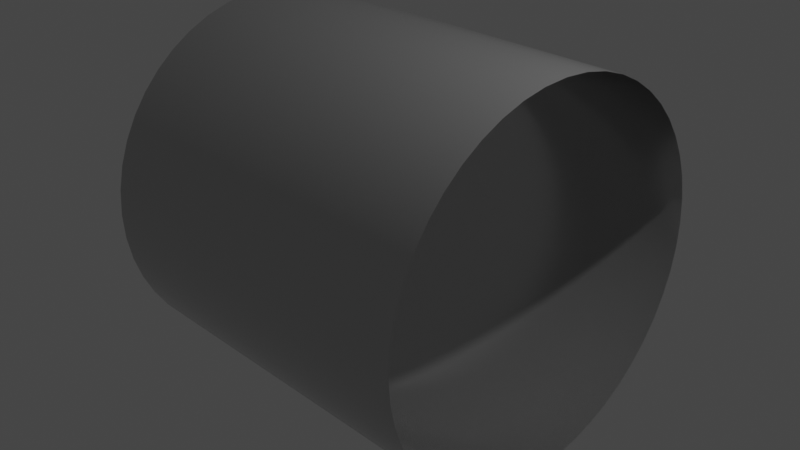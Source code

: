 # Source: pipeEdgeH.blend  (saved by Blender 3.2.14; exported with 4.5.12 LTS)
import bpy
from mathutils import Matrix  # noqa: F401  (used for matrix-valued properties, if any)

bpy.ops.wm.read_factory_settings(use_empty=True)
scene = bpy.context.scene
scene.name = 'Scene'

# ---- collections
col_collection = bpy.data.collections.new('Collection'); scene.collection.children.link(col_collection)

# ---- materials (node trees are filled in below, after node groups)
mat_material_001 = bpy.data.materials.new('Material.001')
mat_material_001.use_transparent_shadow = False

# ---- node groups
ng_auto_smooth = bpy.data.node_groups.new('Auto Smooth', 'GeometryNodeTree')
_s = ng_auto_smooth.interface.new_socket(name='Geometry', in_out='OUTPUT', socket_type='NodeSocketGeometry')
_s = ng_auto_smooth.interface.new_socket(name='Geometry', in_out='INPUT', socket_type='NodeSocketGeometry')
_s = ng_auto_smooth.interface.new_socket(name='Angle', in_out='INPUT', socket_type='NodeSocketFloat')
_s.subtype = 'ANGLE'
_s.min_value = 0.0
_s.max_value = 3.142
ng_auto_smooth.is_modifier = True
_N = ng_auto_smooth.nodes; _L = ng_auto_smooth.links
n0 = _N.new('NodeGroupOutput'); n0.name = 'Group Output'; n0.location = (480, -100)
n1 = _N.new('NodeGroupInput'); n1.name = 'Group Input'; n1.location = (-420, -300)
n2 = _N.new('NodeGroupInput'); n2.name = 'Group Input.001'; n2.location = (-60, -100)
n3 = _N.new('GeometryNodeSetShadeSmooth'); n3.name = 'Set Shade Smooth'; n3.location = (120, -100)
n3.domain = 'EDGE'
n4 = _N.new('GeometryNodeSetShadeSmooth'); n4.name = 'Set Shade Smooth.001'; n4.location = (300, -100)
n5 = _N.new('GeometryNodeInputMeshEdgeAngle'); n5.name = 'Edge Angle'; n5.location = (-420, -220)
n6 = _N.new('GeometryNodeInputEdgeSmooth'); n6.name = 'Is Edge Smooth'; n6.location = (-60, -160)
n7 = _N.new('GeometryNodeInputShadeSmooth'); n7.name = 'Is Face Smooth'; n7.location = (-240, -340)
n8 = _N.new('FunctionNodeBooleanMath'); n8.name = 'Boolean Math'; n8.location = (-60, -220)
n9 = _N.new('FunctionNodeCompare'); n9.name = 'Compare'; n9.location = (-240, -180)
n9.operation = 'LESS_EQUAL'
_L.new(n5.outputs[0], n9.inputs[0])
_L.new(n4.outputs[0], n0.inputs[0])
_L.new(n1.outputs[1], n9.inputs[1])
_L.new(n9.outputs[0], n8.inputs[0])
_L.new(n7.outputs[0], n8.inputs[1])
_L.new(n2.outputs[0], n3.inputs[0])
_L.new(n6.outputs[0], n3.inputs[1])
_L.new(n3.outputs[0], n4.inputs[0])
_L.new(n8.outputs[0], n3.inputs[2])
n0.is_active_output = True

# ---- material node trees
mat_material_001.use_nodes = True; mat_material_001.node_tree.nodes.clear()
_N = mat_material_001.node_tree.nodes; _L = mat_material_001.node_tree.links
n0 = _N.new('ShaderNodeBsdfPrincipled'); n0.name = 'Principled BSDF'; n0.location = (10, 300)
n0.distribution = 'GGX'
n0.subsurface_method = 'RANDOM_WALK_SKIN'
n0.inputs[0].default_value = (0.5277, 0.5277, 0.5277, 1.0)
n0.inputs[1].default_value = 0.8583
n0.inputs[2].default_value = 0.1732
n0.inputs[3].default_value = 1.45
n0.inputs[20].default_value = 0.1324
n0.inputs[27].default_value = (0.0, 0.0, 0.0, 1.0)
n0.inputs[28].default_value = 1.0
n1 = _N.new('ShaderNodeOutputMaterial'); n1.name = 'Material Output'; n1.location = (300, 300)
_L.new(n0.outputs[0], n1.inputs[0])
n1.is_active_output = True

# ---- world
world_world = bpy.data.worlds.new('World'); scene.world = world_world
world_world.use_nodes = True; world_world.node_tree.nodes.clear()
_N = world_world.node_tree.nodes; _L = world_world.node_tree.links
n0 = _N.new('ShaderNodeOutputWorld'); n0.name = 'World Output'; n0.location = (300, 300)
n1 = _N.new('ShaderNodeBackground'); n1.name = 'Background'; n1.location = (10, 300)
n1.inputs[0].default_value = (0.05088, 0.05088, 0.05088, 1.0)
_L.new(n1.outputs[0], n0.inputs[0])
n0.is_active_output = True
world_world.color = (0.05088, 0.05088, 0.05088)
world_world.use_sun_shadow = False
world_world.sun_shadow_jitter_overblur = 0.0

# ---- cameras
cam_camera = bpy.data.cameras.new('Camera')
cam_camera.clip_end = 100.0
cam_camera.ortho_scale = 7.314

# ---- lights
light_light = bpy.data.lights.new('Light', 'POINT')
light_light.transmission_factor = 0.0
light_light.energy = 1000.0
light_light.shadow_soft_size = 0.1
light_light.shadow_maximum_resolution = 0.006
light_light.use_absolute_resolution = True

# ---- meshes
me_mesh = bpy.data.meshes.new('Mesh')
me_mesh.from_pydata([(-1.0, 0.0, -1.053), (-0.9909, 0.1357, -1.053), (-0.9643, 0.2658, -1.053), (-0.9214, 0.3892, -1.053), (-0.8634, 0.5046, -1.053), (-0.7916, 0.611, -1.053), (-0.707, 0.707, -1.053), (-0.611, 0.7916, -1.053), (-0.5046, 0.8634, -1.053), (-0.3892, 0.9214, -1.053), (-0.2658, 0.9643, -1.053), (-0.1357, 0.9909, -1.053), (0.0, 1.0, -1.053), (0.1357, 0.9909, -1.053), (0.2658, 0.9643, -1.053), (0.3892, 0.9214, -1.053), (0.5046, 0.8634, -1.053), (0.611, 0.7916, -1.053), (0.707, 0.707, -1.053), (0.7916, 0.611, -1.053), (0.8634, 0.5046, -1.053), (0.9214, 0.3892, -1.053), (0.9643, 0.2658, -1.053), (0.9909, 0.1357, -1.053), (1.0, 0.0, -1.053), (0.9909, -0.1357, -1.053), (0.9643, -0.2658, -1.053), (0.9214, -0.3892, -1.053), (0.8634, -0.5046, -1.053), (0.7916, -0.611, -1.053), (0.707, -0.707, -1.053), (0.611, -0.7916, -1.053), (0.5046, -0.8634, -1.053), (0.3892, -0.9214, -1.053), (0.2658, -0.9643, -1.053), (0.1357, -0.9909, -1.053), (0.0, -1.0, -1.053), (-0.1357, -0.9909, -1.053), (-0.2658, -0.9643, -1.053), (-0.3892, -0.9214, -1.053), (-0.5046, -0.8634, -1.053), (-0.611, -0.7916, -1.053), (-0.707, -0.707, -1.053), (-0.7916, -0.611, -1.053), (-0.8634, -0.5046, -1.053), (-0.9214, -0.3892, -1.053), (-0.9643, -0.2658, -1.053), (-0.9909, -0.1357, -1.053), (-1.0, 0.0, 1.053), (-0.9909, 0.1357, 1.053), (-0.9643, 0.2658, 1.053), (-0.9214, 0.3892, 1.053), (-0.8634, 0.5046, 1.053), (-0.7916, 0.611, 1.053), (-0.707, 0.707, 1.053), (-0.611, 0.7916, 1.053), (-0.5046, 0.8634, 1.053), (-0.3892, 0.9214, 1.053), (-0.2658, 0.9643, 1.053), (-0.1357, 0.9909, 1.053), (0.0, 1.0, 1.053), (0.1357, 0.9909, 1.053), (0.2658, 0.9643, 1.053), (0.3892, 0.9214, 1.053), (0.5046, 0.8634, 1.053), (0.611, 0.7916, 1.053), (0.707, 0.707, 1.053), (0.7916, 0.611, 1.053), (0.8634, 0.5046, 1.053), (0.9214, 0.3892, 1.053), (0.9643, 0.2658, 1.053), (0.9909, 0.1357, 1.053), (1.0, 0.0, 1.053), (0.9909, -0.1357, 1.053), (0.9643, -0.2658, 1.053), (0.9214, -0.3892, 1.053), (0.8634, -0.5046, 1.053), (0.7916, -0.611, 1.053), (0.707, -0.707, 1.053), (0.611, -0.7916, 1.053), (0.5046, -0.8634, 1.053), (0.3892, -0.9214, 1.053), (0.2658, -0.9643, 1.053), (0.1357, -0.9909, 1.053), (0.0, -1.0, 1.053), (-0.1357, -0.9909, 1.053), (-0.2658, -0.9643, 1.053), (-0.3892, -0.9214, 1.053), (-0.5046, -0.8634, 1.053), (-0.611, -0.7916, 1.053), (-0.707, -0.707, 1.053), (-0.7916, -0.611, 1.053), (-0.8634, -0.5046, 1.053), (-0.9214, -0.3892, 1.053), (-0.9643, -0.2658, 1.053), (-0.9909, -0.1357, 1.053)], [], [(22, 21, 69, 70), (9, 8, 56, 57), (36, 35, 83, 84), (23, 22, 70, 71), (10, 9, 57, 58), (37, 36, 84, 85), (24, 23, 71, 72), (11, 10, 58, 59), (38, 37, 85, 86), (25, 24, 72, 73), (12, 11, 59, 60), (39, 38, 86, 87), (26, 25, 73, 74), (13, 12, 60, 61), (40, 39, 87, 88), (27, 26, 74, 75), (14, 13, 61, 62), (41, 40, 88, 89), (1, 0, 48, 49), (28, 27, 75, 76), (15, 14, 62, 63), (42, 41, 89, 90), (2, 1, 49, 50), (29, 28, 76, 77), (16, 15, 63, 64), (43, 42, 90, 91), (3, 2, 50, 51), (30, 29, 77, 78), (17, 16, 64, 65), (44, 43, 91, 92), (4, 3, 51, 52), (31, 30, 78, 79), (18, 17, 65, 66), (45, 44, 92, 93), (5, 4, 52, 53), (32, 31, 79, 80), (19, 18, 66, 67), (46, 45, 93, 94), (6, 5, 53, 54), (33, 32, 80, 81), (20, 19, 67, 68), (47, 46, 94, 95), (7, 6, 54, 55), (34, 33, 81, 82), (21, 20, 68, 69), (0, 47, 95, 48), (8, 7, 55, 56), (35, 34, 82, 83)])
me_mesh.polygons.foreach_set('use_smooth', [True] * 48)
me_mesh.materials.append(mat_material_001)
me_mesh.update()

# ---- objects
ob_light = bpy.data.objects.new('Light', light_light)
ob_camera = bpy.data.objects.new('Camera', cam_camera)
ob_beziercircle = bpy.data.objects.new('BezierCircle', me_mesh)

# ---- transforms, parenting, visibility, modifiers, constraints
ob_light.location = (4.076, 1.005, 5.904)
ob_light.rotation_euler = (0.6503, 0.05522, 1.866)
ob_light.lock_rotations_4d = False
ob_light.empty_display_type = 'ARROWS'
ob_light.color = (0.0, 0.0, 0.0, 0.0)
ob_light.lineart.crease_threshold = 0.0
ob_camera.location = (7.359, -6.926, 4.958)
ob_camera.rotation_euler = (1.109, 0.0, 0.8149)
ob_camera.lock_rotations_4d = False
ob_camera.empty_display_type = 'ARROWS'
ob_camera.color = (0.0, 0.0, 0.0, 0.0)
ob_camera.display_type = 'WIRE'
ob_camera.lineart.crease_threshold = 0.0
ob_beziercircle.location = (0.0, 0.0, 0.0)
ob_beziercircle.rotation_euler = (-0.0, 1.571, 0.0)
ob_beziercircle.scale = (2.0, 2.0, 1.9)
_m = ob_beziercircle.modifiers.new('Auto Smooth', 'NODES')
_m.node_group = ng_auto_smooth
_gi = [s.identifier for s in ng_auto_smooth.interface.items_tree if s.item_type == 'SOCKET' and s.in_out == 'INPUT']
_m[_gi[1]] = 3.142  # Angle

# ---- collection membership
col_collection.objects.link(ob_light)
col_collection.objects.link(ob_camera)
col_collection.objects.link(ob_beziercircle)

# ---- scene / render settings (as saved in the file)
scene.camera = ob_camera
scene.frame_start = 1; scene.frame_end = 250; scene.frame_set(1)
scene.render.engine = 'BLENDER_EEVEE_NEXT'
scene.cycles.sampling_pattern = 'TABULATED_SOBOL'
scene.cycles.use_light_tree = False
scene.view_settings.view_transform = 'Filmic'
bpy.context.view_layer.update()
